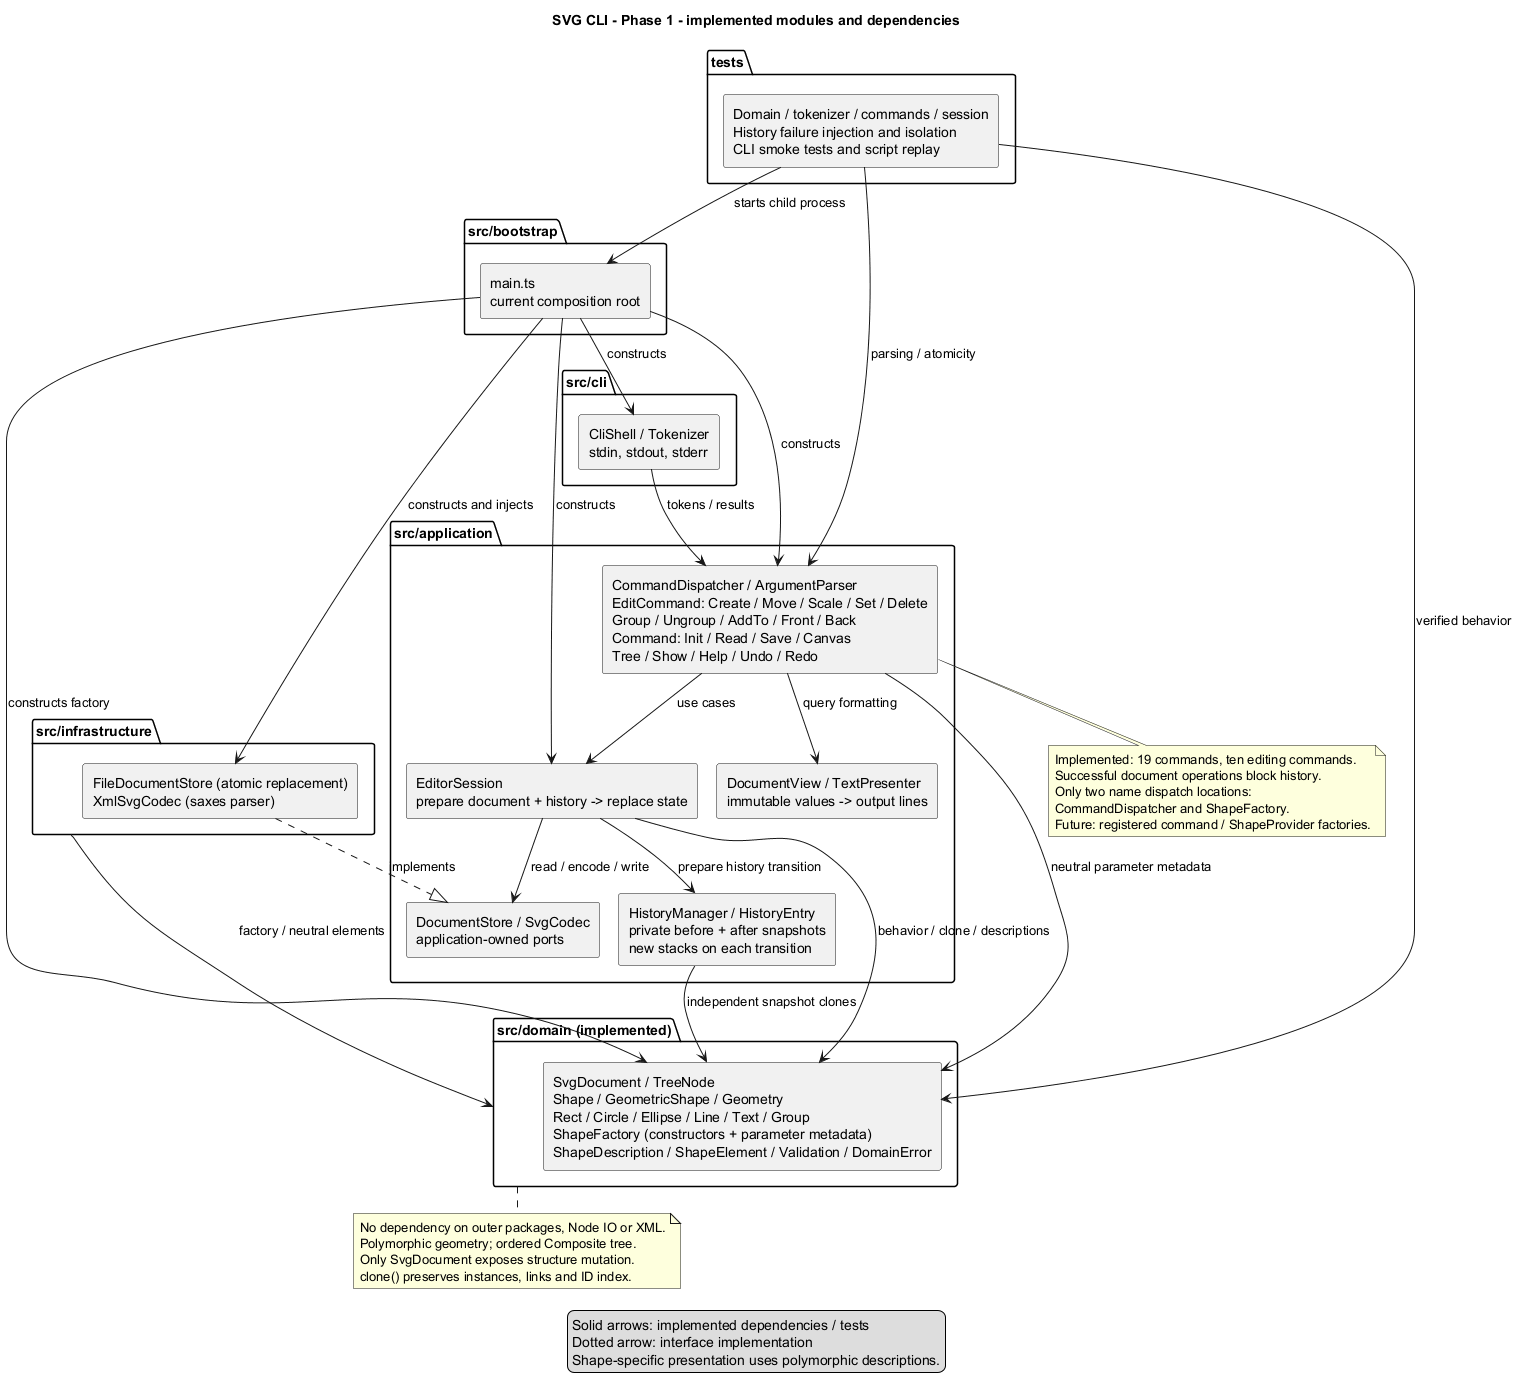

The diagram above was rendered by PlantUML. Its source (embedded in the PNG):
@startuml
!pragma layout smetana
title SVG CLI - Phase 1 - implemented modules and dependencies
skinparam componentStyle rectangle
skinparam shadowing false

package "src/bootstrap" as Bootstrap {
  component "main.ts\ncurrent composition root" as Main
}
package "src/cli" as CLI {
  component "CliShell / Tokenizer\nstdin, stdout, stderr" as Shell
}
package "src/application" as Application {
  component "CommandDispatcher / ArgumentParser\nEditCommand: Create / Move / Scale / Set / Delete\nGroup / Ungroup / AddTo / Front / Back\nCommand: Init / Read / Save / Canvas\nTree / Show / Help / Undo / Redo" as Commands
  component "EditorSession\nprepare document + history -> replace state" as Session
  component "HistoryManager / HistoryEntry\nprivate before + after snapshots\nnew stacks on each transition" as History
  component "DocumentView / TextPresenter\nimmutable values -> output lines" as Presentation
  component "DocumentStore / SvgCodec\napplication-owned ports" as Ports
}
package "src/domain (implemented)" as Domain {
  component "SvgDocument / TreeNode\nShape / GeometricShape / Geometry\nRect / Circle / Ellipse / Line / Text / Group\nShapeFactory (constructors + parameter metadata)\nShapeDescription / ShapeElement / Validation / DomainError" as Model
}
package "src/infrastructure" as Infrastructure {
  component "FileDocumentStore (atomic replacement)\nXmlSvgCodec (saxes parser)" as Adapters
}
package "tests" as Tests {
  component "Domain / tokenizer / commands / session\nHistory failure injection and isolation\nCLI smoke tests and script replay" as Checks
}

Main --> Shell : constructs
Main --> Commands : constructs
Main --> Session : constructs
Main --> Model : constructs factory
Main --> Adapters : constructs and injects
Shell --> Commands : tokens / results
Commands --> Session : use cases
Commands --> Presentation : query formatting
Session --> Model : behavior / clone / descriptions
Session --> History : prepare history transition
History --> Model : independent snapshot clones
Commands --> Model : neutral parameter metadata
Adapters ..|> Ports : implements
Session --> Ports : read / encode / write
Infrastructure --> Domain : factory / neutral elements
Checks --> Model : verified behavior
Checks --> Commands : parsing / atomicity
Checks --> Main : starts child process

note bottom of Domain
  No dependency on outer packages, Node IO or XML.
  Polymorphic geometry; ordered Composite tree.
  Only SvgDocument exposes structure mutation.
  clone() preserves instances, links and ID index.
end note
note bottom of Commands
  Implemented: 19 commands, ten editing commands.
  Successful document operations block history.
  Only two name dispatch locations:
  CommandDispatcher and ShapeFactory.
  Future: registered command / ShapeProvider factories.
end note
legend bottom
  Solid arrows: implemented dependencies / tests
  Dotted arrow: interface implementation
  Shape-specific presentation uses polymorphic descriptions.
endlegend
@enduml